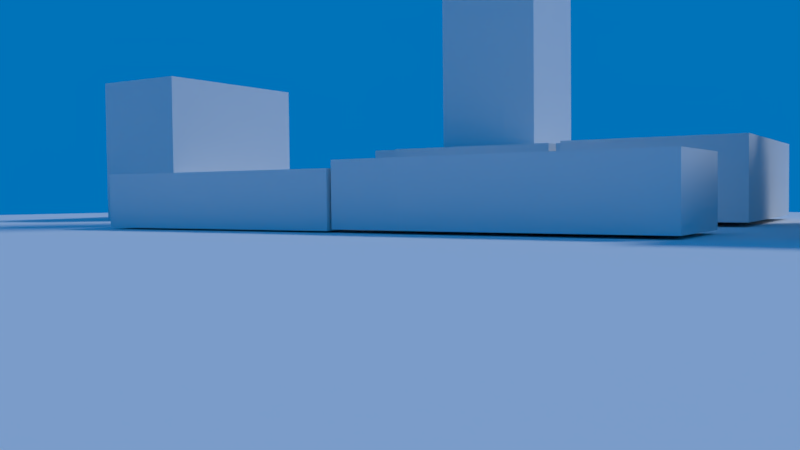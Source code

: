 # Source: uts.blend  (saved by Blender 2.77.0; exported with 4.5.12 LTS)
import bpy
from mathutils import Matrix  # noqa: F401  (used for matrix-valued properties, if any)

bpy.ops.wm.read_factory_settings(use_empty=True)
scene = bpy.context.scene
scene.name = 'Scene'

# ---- collections
col_collection_1 = bpy.data.collections.new('Collection 1'); scene.collection.children.link(col_collection_1)

# ---- materials (node trees are filled in below, after node groups)
mat_material_001 = bpy.data.materials.new('Material.001')
mat_material_001.alpha_threshold = 0.0
mat_material_001.use_transparent_shadow = False
mat_material_001.roughness = 0.5

# ---- material node trees

# ---- world
world_world = bpy.data.worlds.new('World'); scene.world = world_world
world_world.color = (0.0, 0.1704, 0.4869)
world_world.use_sun_shadow = False
world_world.sun_shadow_jitter_overblur = 0.0
world_world.cycles.sampling_method = 'MANUAL'

# ---- cameras
cam_camera = bpy.data.cameras.new('Camera')
cam_camera.clip_end = 100.0
cam_camera.lens = 35.0
cam_camera.sensor_width = 32.0
cam_camera.sensor_height = 18.0
cam_camera.ortho_scale = 7.314
cam_camera.dof.focus_distance = 0.0
cam_camera.dof.aperture_fstop = 128.0

# ---- lights
light_lamp_001 = bpy.data.lights.new('Lamp.001', 'POINT')
light_lamp_001.transmission_factor = 0.0
light_lamp_001.cutoff_distance = 30.0
light_lamp_001.energy = 100.0
light_lamp_001.shadow_buffer_clip_start = 1.001
light_lamp_001.shadow_soft_size = 0.1
light_lamp_001.shadow_maximum_resolution = 0.006
light_lamp_001.use_absolute_resolution = True
light_lamp = bpy.data.lights.new('Lamp', 'SUN')
light_lamp.transmission_factor = 0.0
light_lamp.cutoff_distance = 30.0
light_lamp.angle = 0.1993
light_lamp.energy = 1.0
light_lamp.shadow_buffer_clip_start = 1.001
light_lamp.shadow_soft_size = 0.1
light_lamp.shadow_cascade_max_distance = 1000.0

# ---- meshes
me_cube_009 = bpy.data.meshes.new('Cube.009')
me_cube_009.from_pydata([(-2.067, -2.484, -1.461), (-2.067, -2.484, -0.2617), (-2.067, 2.484, -1.461), (-2.067, 2.484, -0.2617), (2.472, -2.484, -1.461), (2.472, -2.484, 2.453), (2.472, 2.484, -1.461), (2.472, 2.484, 2.453), (-0.2699, 2.484, -0.2617), (-0.2699, 2.484, -1.461), (-0.2699, -2.484, 2.453), (-0.2699, -2.484, -1.461), (-0.2699, 2.484, 2.453), (-0.2699, -2.484, -0.2617)], [], [(1, 3, 2, 0), (12, 7, 6, 9), (7, 5, 4, 6), (13, 1, 0, 11), (11, 9, 6, 4), (13, 8, 3, 1), (5, 7, 12, 10), (0, 2, 9, 11), (5, 10, 11, 4), (3, 8, 9, 2), (12, 9, 11, 10)])
me_cube_009.use_remesh_preserve_volume = False
me_cube_009.use_remesh_preserve_attributes = False
me_cube_009.use_mirror_vertex_groups = False
me_cube_009.update()
me_cube_008 = bpy.data.meshes.new('Cube.008')
me_cube_008.from_pydata([(-2.893, -1.01, -0.6116), (-2.893, -1.01, 0.6116), (-2.838, 1.028, -0.6116), (-2.838, 1.028, 0.6116), (1.901, -1.021, -0.6116), (1.901, -1.021, 0.6116), (1.831, 0.881, -0.6116), (1.831, 0.881, 0.6116), (2.163, -0.4227, -0.6116), (2.163, -0.4227, 0.6116), (2.128, 0.8422, -0.6116), (2.128, 0.8422, 0.6116), (3.225, -0.4276, -0.6116), (3.225, -0.4276, 0.6116), (3.25, 0.7752, -0.6116), (3.25, 0.7752, 0.6116)], [], [(1, 3, 2, 0), (3, 7, 6, 2), (4, 6, 10, 8), (5, 1, 0, 4), (0, 2, 6, 4), (5, 7, 3, 1), (9, 8, 12, 13), (7, 5, 9, 11), (6, 7, 11, 10), (5, 4, 8, 9), (15, 13, 12, 14), (10, 11, 15, 14), (8, 10, 14, 12), (11, 9, 13, 15)])
me_cube_008.use_remesh_preserve_volume = False
me_cube_008.use_remesh_preserve_attributes = False
me_cube_008.use_mirror_vertex_groups = False
me_cube_008.update()
me_cube_007 = bpy.data.meshes.new('Cube.007')
me_cube_007.from_pydata([(-2.311, -2.429, -0.8463), (-2.311, -2.429, 0.8463), (-2.311, 2.394, -0.8463), (-2.311, 2.394, 0.8463), (1.54, -2.429, -0.8463), (1.54, -2.429, 0.8463), (1.522, 2.394, -0.8463), (1.522, 2.394, 0.8463), (-2.311, 2.159, 0.8463), (-2.311, 2.159, -0.8463), (1.523, 2.159, 0.8463), (1.523, 2.159, -0.8463), (1.953, -2.427, -0.8463), (1.953, -2.427, 0.8463), (1.936, 2.161, 0.8463), (1.936, 2.161, -0.8463), (-2.311, -0.9009, -0.8463), (1.535, -0.9009, 0.8463), (-2.311, -0.9009, 0.8463), (1.535, -0.9009, -0.8463), (1.947, -0.8993, 0.8463), (1.947, -0.8993, -0.8463), (2.235, 2.162, 0.8463), (2.235, 2.162, -0.8463), (2.247, -0.8982, 0.8463), (2.247, -0.8982, -0.8463), (-2.311, 1.055, 0.8463), (1.527, 1.055, -0.8463), (1.94, 1.056, -0.8463), (-2.311, 1.055, -0.8463), (1.527, 1.055, 0.8463), (1.94, 1.056, 0.8463), (2.24, 1.057, -0.8463), (2.24, 1.057, 0.8463), (2.545, -0.8971, 0.8463), (2.545, -0.8971, -0.8463), (2.538, 1.059, -0.8463), (2.538, 1.059, 0.8463)], [], [(8, 3, 2, 9), (3, 7, 6, 2), (17, 5, 13, 20), (5, 1, 0, 4), (9, 2, 6, 11), (10, 7, 3, 8), (30, 10, 8, 26), (29, 9, 11, 27), (7, 10, 11, 6), (26, 8, 9, 29), (20, 13, 12, 21), (11, 10, 14, 15), (5, 4, 12, 13), (27, 11, 15, 28), (4, 19, 21, 12), (15, 14, 22, 23), (1, 18, 16, 0), (0, 16, 19, 4), (5, 17, 18, 1), (30, 17, 20, 31), (32, 33, 37, 36), (31, 20, 24, 33), (20, 21, 25, 24), (28, 15, 23, 32), (21, 28, 32, 25), (14, 31, 33, 22), (22, 33, 32, 23), (10, 30, 31, 14), (19, 27, 28, 21), (18, 26, 29, 16), (16, 29, 27, 19), (17, 30, 26, 18), (37, 34, 35, 36), (24, 25, 35, 34), (25, 32, 36, 35), (33, 24, 34, 37)])
me_cube_007.use_remesh_preserve_volume = False
me_cube_007.use_remesh_preserve_attributes = False
me_cube_007.use_mirror_vertex_groups = False
me_cube_007.update()
me_cube_006 = bpy.data.meshes.new('Cube.006')
me_cube_006.from_pydata([(-0.8339, -3.017, -0.5514), (-0.8339, -3.017, 0.5514), (-0.8339, 1.992, -0.5514), (-0.8339, 1.992, 0.5514), (1.855, -3.017, -0.5514), (1.855, -3.017, 0.5514), (1.802, 1.992, -0.5514), (1.802, 1.992, 0.5514), (-0.8339, 3.197, -0.5514), (-0.8339, 3.197, 0.5514), (1.802, 3.197, -0.5514), (1.802, 3.197, 0.5514), (-3.799, 1.992, -0.5514), (-3.799, 1.992, 0.5514), (-3.799, 3.197, -0.5514), (-3.799, 3.197, 0.5514), (0.1254, 1.992, 0.5514), (0.1254, 1.992, -0.5514), (0.1778, -3.017, 0.5514), (0.1778, -3.017, -0.5514), (0.1254, 3.197, 0.5514), (0.1254, 3.197, -0.5514), (1.855, -4.718, -0.5514), (1.855, -4.718, 0.5514), (0.1778, -4.718, 0.5514), (0.1778, -4.718, -0.5514)], [], [(1, 3, 2, 0), (17, 2, 8, 21), (7, 5, 4, 6), (18, 1, 0, 19), (19, 17, 6, 4), (18, 16, 3, 1), (20, 11, 10, 21), (16, 7, 11, 20), (9, 8, 14, 15), (7, 6, 10, 11), (12, 13, 15, 14), (3, 9, 15, 13), (2, 3, 13, 12), (8, 2, 12, 14), (3, 16, 20, 9), (9, 20, 21, 8), (5, 7, 16, 18), (0, 2, 17, 19), (4, 5, 23, 22), (6, 17, 21, 10), (23, 24, 25, 22), (5, 18, 24, 23), (19, 4, 22, 25), (18, 19, 25, 24)])
me_cube_006.use_remesh_preserve_volume = False
me_cube_006.use_remesh_preserve_attributes = False
me_cube_006.use_mirror_vertex_groups = False
me_cube_006.update()
me_cube_005 = bpy.data.meshes.new('Cube.005')
me_cube_005.from_pydata([(-3.58, -2.12, -1.442), (-3.673, 2.221, -1.442), (-3.673, 2.221, 1.442), (3.532, -3.847, -1.442), (2.788, 2.315, -1.442), (2.788, 2.315, 1.442), (-3.58, -2.12, 1.442), (3.532, -3.847, 1.442)], [], [(6, 2, 1, 0), (2, 5, 4, 1), (5, 7, 3, 4), (0, 1, 4, 3), (7, 5, 2, 6)])
me_cube_005.use_remesh_preserve_volume = False
me_cube_005.use_remesh_preserve_attributes = False
me_cube_005.use_mirror_vertex_groups = False
me_cube_005.update()
me_cube_004 = bpy.data.meshes.new('Cube.004')
me_cube_004.from_pydata([(-3.401, 1.639, -1.835), (-3.401, 1.639, 1.835), (3.711, -0.08768, -1.835), (3.711, -0.08768, 1.835), (-3.582, 0.1826, -1.835), (-3.582, 0.1826, 1.835), (2.918, -1.728, -1.835), (2.918, -1.728, 1.835)], [], [(2, 3, 7, 6), (7, 5, 4, 6), (1, 0, 4, 5), (0, 2, 6, 4), (3, 1, 5, 7), (0, 1, 3, 2)])
me_cube_004.use_remesh_preserve_volume = False
me_cube_004.use_remesh_preserve_attributes = False
me_cube_004.use_mirror_vertex_groups = False
me_cube_004.update()
me_cube_002 = bpy.data.meshes.new('Cube.002')
me_cube_002.from_pydata([(-2.077, -2.372, -0.8033), (-2.077, -2.372, 0.8033), (-2.077, 0.6133, -0.8033), (-2.077, 0.6133, 0.8033), (2.221, -2.372, -0.8033), (2.221, -2.372, 0.8033), (2.221, 0.6133, -0.8033), (2.221, 0.6133, 0.8033), (1.869, 0.6133, 0.8033), (1.869, 0.6133, -0.8033), (1.869, -2.372, 0.8033), (1.869, -2.372, -0.8033), (-2.077, 1.786, -0.8033), (-2.077, 1.786, 0.8033), (1.869, 1.786, 0.8033), (1.869, 1.786, -0.8033), (1.489, 0.6133, -0.8033), (1.489, -2.372, 0.8033), (1.489, 0.6133, 0.8033), (1.489, -2.372, -0.8033), (1.489, 1.786, -0.8033), (1.489, 1.786, 0.8033), (-2.077, 2.505, -0.8033), (-2.077, 2.505, 0.8033), (1.489, 2.505, -0.8033), (1.489, 2.505, 0.8033)], [], [(1, 3, 2, 0), (8, 7, 6, 9), (7, 5, 4, 6), (17, 1, 0, 19), (11, 9, 6, 4), (17, 18, 3, 1), (5, 7, 8, 10), (19, 16, 9, 11), (5, 10, 11, 4), (18, 8, 14, 21), (21, 14, 15, 20), (8, 9, 15, 14), (16, 2, 12, 20), (2, 3, 13, 12), (9, 16, 20, 15), (13, 21, 25, 23), (3, 18, 21, 13), (0, 2, 16, 19), (10, 8, 18, 17), (10, 17, 19, 11), (23, 25, 24, 22), (12, 13, 23, 22), (20, 12, 22, 24), (21, 20, 24, 25)])
me_cube_002.use_remesh_preserve_volume = False
me_cube_002.use_remesh_preserve_attributes = False
me_cube_002.use_mirror_vertex_groups = False
me_cube_002.update()
me_cube_001 = bpy.data.meshes.new('Cube.001')
me_cube_001.from_pydata([(-1.198, -1.198, -7.152), (-1.198, -1.198, 7.152), (-1.198, 1.198, -7.152), (-1.198, 1.198, 7.152), (1.198, -1.198, -7.152), (1.198, -1.198, 7.152), (1.198, 1.198, -7.152), (1.198, 1.198, 7.152)], [], [(1, 3, 2, 0), (3, 7, 6, 2), (7, 5, 4, 6), (5, 1, 0, 4), (0, 2, 6, 4), (5, 7, 3, 1)])
me_cube_001.use_remesh_preserve_volume = False
me_cube_001.use_remesh_preserve_attributes = False
me_cube_001.use_mirror_vertex_groups = False
me_cube_001.update()
me_plane = bpy.data.meshes.new('Plane')
me_plane.from_pydata([(-22.52, -17.44, 0.0), (22.52, -17.44, 0.0), (-22.52, 17.44, 0.0), (22.52, 17.44, 0.0)], [], [(0, 1, 3, 2)])
_uv = me_plane.uv_layers.new(name='UVMap')
_uv.uv.foreach_set('vector', [0.0001, 9.998e-05, 0.9999, 9.998e-05, 0.9999, 0.9999, 9.998e-05, 0.9999])
me_plane.materials.append(mat_material_001)
me_plane.use_remesh_preserve_volume = False
me_plane.use_remesh_preserve_attributes = False
me_plane.use_mirror_vertex_groups = False
me_plane.update()

# ---- objects
ob_camera = bpy.data.objects.new('Camera', cam_camera)
ob_camerafocus = bpy.data.objects.new('CameraFocus', None)
ob_lamp_001 = bpy.data.objects.new('Lamp.001', light_lamp_001)
ob_cube_007 = bpy.data.objects.new('Cube.007', me_cube_009)
ob_cube_006 = bpy.data.objects.new('Cube.006', me_cube_008)
ob_towerfoundation = bpy.data.objects.new('towerfoundation', me_cube_007)
ob_cube_004 = bpy.data.objects.new('Cube.004', me_cube_006)
ob_cube_003 = bpy.data.objects.new('Cube.003', me_cube_005)
ob_cube_002 = bpy.data.objects.new('Cube.002', me_cube_004)
ob_cube_001 = bpy.data.objects.new('Cube.001', me_cube_002)
ob_cube = bpy.data.objects.new('Cube', me_cube_001)
ob_plane = bpy.data.objects.new('Plane', me_plane)
ob_lamp = bpy.data.objects.new('Lamp', light_lamp)

# ---- transforms, parenting, visibility, modifiers, constraints
ob_camera.location = (-14.12, 6.124, 0.7355)
ob_camera.rotation_euler = (1.534, 0.01081, -2.145)
ob_camera.lock_rotations_4d = False
ob_camera.empty_display_type = 'ARROWS'
ob_camera.color = (0.0, 0.0, 0.0, 0.0)
ob_camera.display_type = 'WIRE'
ob_camera.lineart.crease_threshold = 0.0
ob_camerafocus.parent = ob_camera
ob_camerafocus.matrix_parent_inverse = Matrix(((-0.563, -0.8264, -0.01081, -2.262), (0.07753, -0.06582, 0.9948, -3.04), (-0.8228, 0.5592, 0.1011, -34.8), (0.0, 0.0, 0.0, 1.0)))
ob_camerafocus.location = (0.4055, -3.797, 3.93)
ob_camerafocus.empty_display_type = 'ARROWS'
ob_camerafocus.empty_image_offset = (0.0, 0.0)
ob_camerafocus.lineart.crease_threshold = 0.0
ob_lamp_001.location = (-4.366, 5.861, 18.16)
ob_lamp_001.rotation_euler = (-0.04102, 1.033, 1.898)
ob_lamp_001.lock_rotations_4d = False
ob_lamp_001.empty_display_type = 'ARROWS'
ob_lamp_001.color = (0.0, 0.0, 0.0, 0.0)
ob_lamp_001.lineart.crease_threshold = 0.0
ob_cube_007.location = (10.76, -3.883, 1.545)
ob_cube_007.rotation_euler = (0.0, -0.0, 0.4299)
ob_cube_007.display_type = 'SOLID'
ob_cube_007.show_wire = True
ob_cube_007.lineart.crease_threshold = 0.0
ob_cube_006.location = (-3.163, -3.302, 0.7153)
ob_cube_006.rotation_euler = (0.0, -0.0, 0.4438)
ob_cube_006.show_wire = True
ob_cube_006.lineart.crease_threshold = 0.0
ob_towerfoundation.location = (2.917, -7.82, 0.9135)
ob_towerfoundation.rotation_euler = (0.0, -0.0, 0.4438)
ob_towerfoundation.show_wire = True
ob_towerfoundation.lineart.crease_threshold = 0.0
ob_cube_004.location = (4.27, -2.386, 0.6287)
ob_cube_004.rotation_euler = (0.0, -0.0, 0.4438)
ob_cube_004.show_wire = True
ob_cube_004.lineart.crease_threshold = 0.0
ob_cube_003.location = (-9.037, -7.846, 1.576)
ob_cube_003.rotation_euler = (0.0, -0.0, 0.3921)
ob_cube_003.show_wire = True
ob_cube_003.lineart.crease_threshold = 0.0
ob_cube_002.location = (-7.766, -11.39, 1.968)
ob_cube_002.rotation_euler = (0.0, -0.0, 0.3921)
ob_cube_002.lineart.crease_threshold = 0.0
ob_cube_001.location = (-1.378, -9.036, 0.9366)
ob_cube_001.rotation_euler = (0.0, -0.0, 0.4438)
ob_cube_001.show_wire = True
ob_cube_001.lineart.crease_threshold = 0.0
ob_cube.location = (2.891, -8.141, 7.286)
ob_cube.rotation_euler = (0.0, -0.0, 0.4438)
ob_cube.show_wire = True
ob_cube.lineart.crease_threshold = 0.0
ob_plane.location = (0.0, 0.0, 0.04445)
ob_plane.lineart.crease_threshold = 0.0
ob_lamp.location = (-0.622, -22.96, 18.16)
ob_lamp.rotation_euler = (-0.4426, 0.5904, -2.648)
ob_lamp.lock_rotations_4d = False
ob_lamp.empty_display_type = 'ARROWS'
ob_lamp.color = (0.0, 0.0, 0.0, 0.0)
ob_lamp.lineart.crease_threshold = 0.0

# ---- collection membership
col_collection_1.objects.link(ob_camera)
col_collection_1.objects.link(ob_camerafocus)
col_collection_1.objects.link(ob_lamp_001)
col_collection_1.objects.link(ob_cube_007)
col_collection_1.objects.link(ob_cube_006)
col_collection_1.objects.link(ob_towerfoundation)
col_collection_1.objects.link(ob_cube_004)
col_collection_1.objects.link(ob_cube_003)
col_collection_1.objects.link(ob_cube_002)
col_collection_1.objects.link(ob_cube_001)
col_collection_1.objects.link(ob_cube)
col_collection_1.objects.link(ob_plane)
col_collection_1.objects.link(ob_lamp)

# ---- scene / render settings (as saved in the file)
scene.camera = ob_camera
scene.frame_start = 1; scene.frame_end = 250; scene.frame_set(1)
scene.render.engine = 'BLENDER_EEVEE_NEXT'
scene.render.resolution_percentage = 50
scene.render.dither_intensity = 0.0
scene.cycles.use_denoising = False
scene.cycles.samples = 128
scene.cycles.sampling_pattern = 'TABULATED_SOBOL'
scene.cycles.light_sampling_threshold = 0.0
scene.cycles.use_adaptive_sampling = False
scene.cycles.use_light_tree = False
scene.cycles.blur_glossy = 0.0
scene.cycles.sample_clamp_indirect = 0.0
scene.view_settings.view_transform = 'Standard'
bpy.context.view_layer.update()
